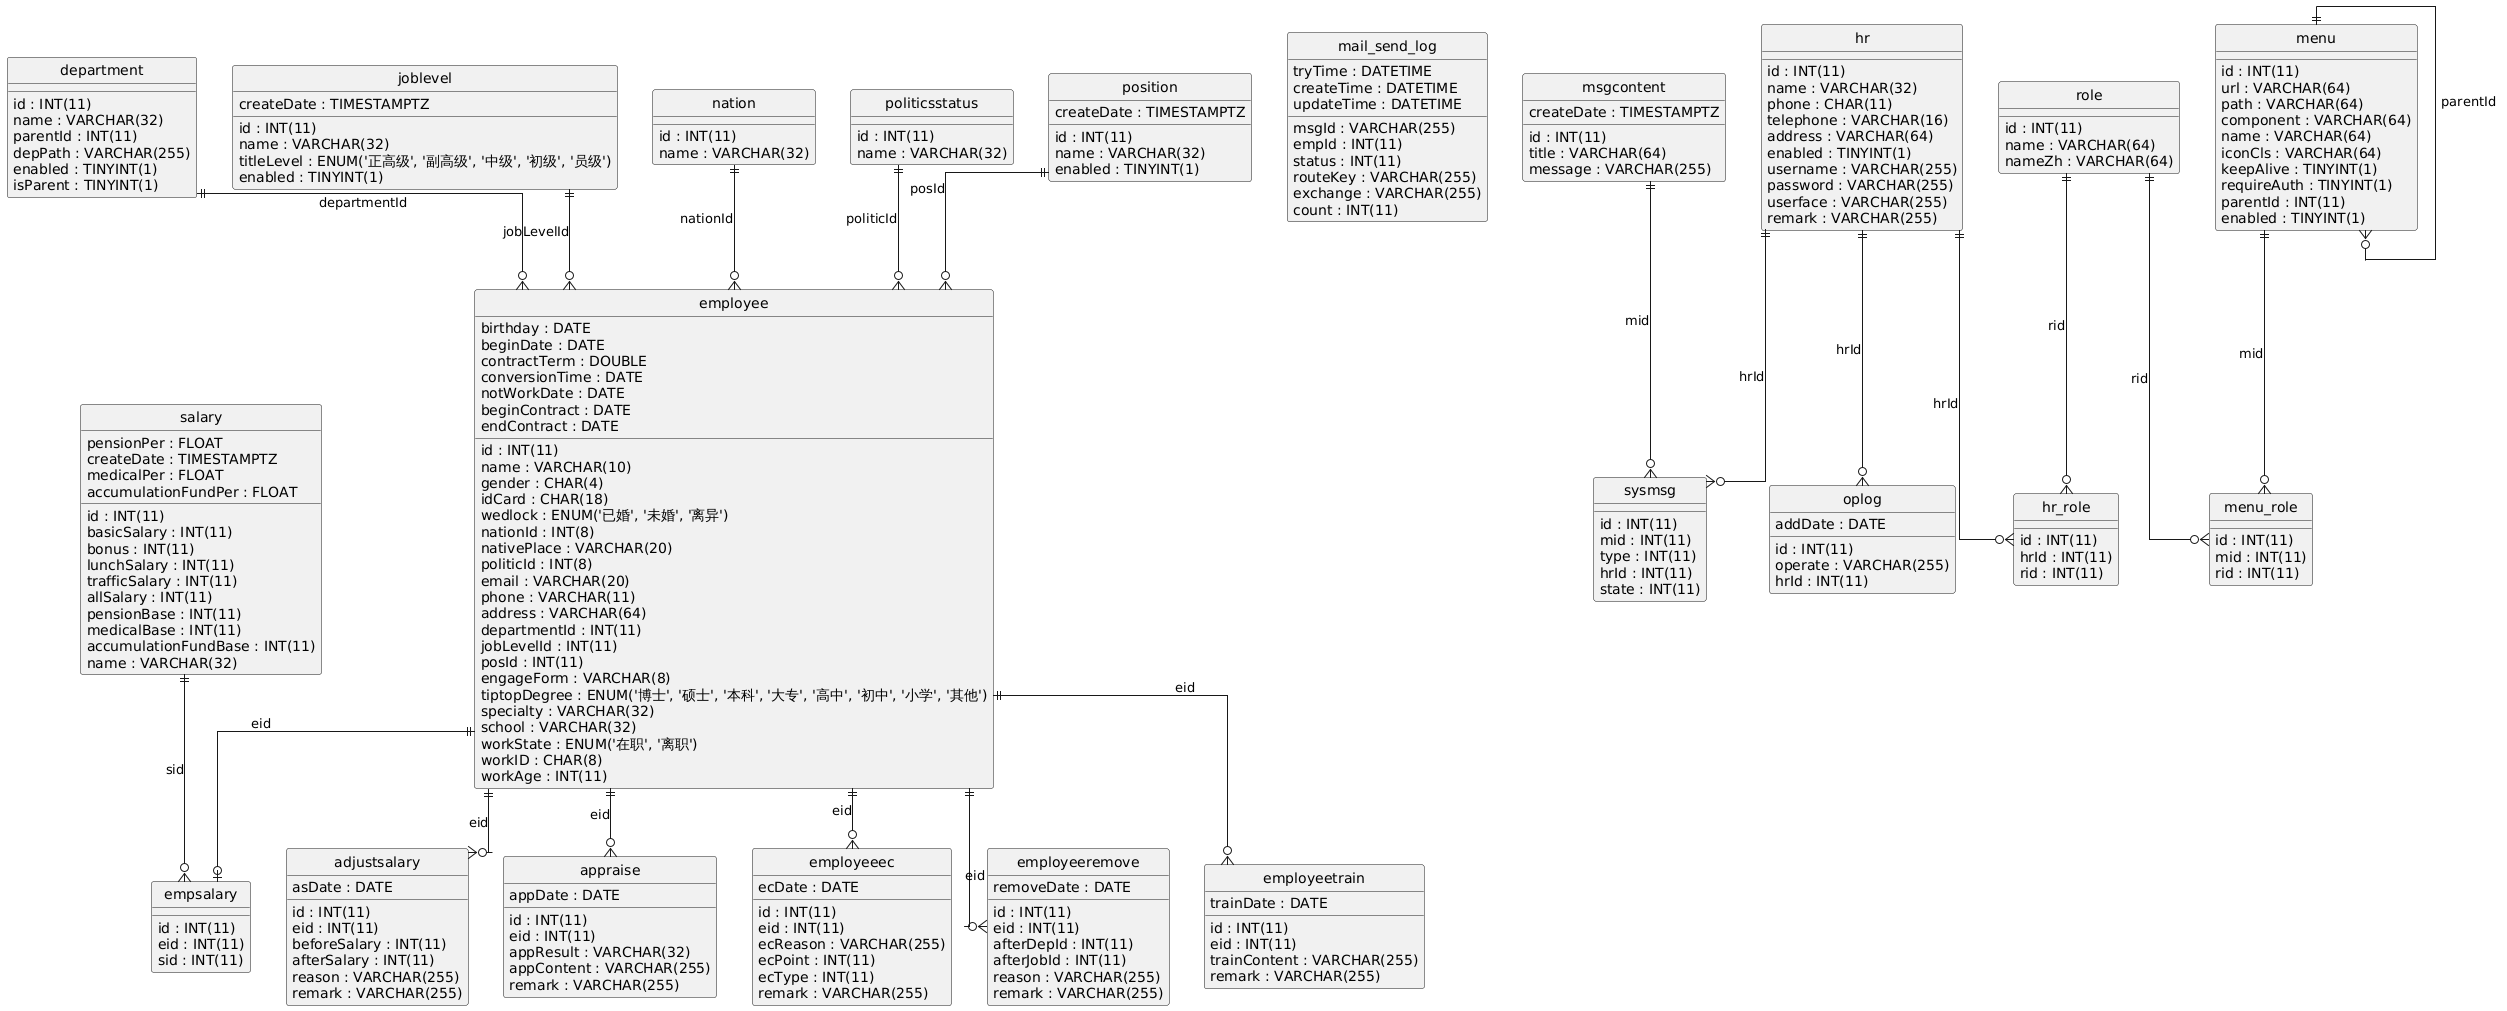

The diagram above was rendered by PlantUML. Its source (embedded in the PNG):
@startuml
hide circle
skinparam linetype ortho

entity "adjustsalary" as adjustsalary {
  id : INT(11)
  eid : INT(11)
  asDate : DATE
  beforeSalary : INT(11)
  afterSalary : INT(11)
  reason : VARCHAR(255)
  remark : VARCHAR(255)
}

entity "appraise" as appraise {
  id : INT(11)
  eid : INT(11)
  appDate : DATE
  appResult : VARCHAR(32)
  appContent : VARCHAR(255)
  remark : VARCHAR(255)
}

entity "mail_send_log" as mail_send_log {
  msgId : VARCHAR(255)
  empId : INT(11)
  status : INT(11)
  routeKey : VARCHAR(255)
  exchange : VARCHAR(255)
  count : INT(11)
  tryTime : DATETIME
  createTime : DATETIME
  updateTime : DATETIME
}

entity "department" as department {
  id : INT(11)
  name : VARCHAR(32)
  parentId : INT(11)
  depPath : VARCHAR(255)
  enabled : TINYINT(1)
  isParent : TINYINT(1)
}

entity "employee" as employee {
  id : INT(11)
  name : VARCHAR(10)
  gender : CHAR(4)
  birthday : DATE
  idCard : CHAR(18)
  wedlock : ENUM('已婚', '未婚', '离异')
  nationId : INT(8)
  nativePlace : VARCHAR(20)
  politicId : INT(8)
  email : VARCHAR(20)
  phone : VARCHAR(11)
  address : VARCHAR(64)
  departmentId : INT(11)
  jobLevelId : INT(11)
  posId : INT(11)
  engageForm : VARCHAR(8)
  tiptopDegree : ENUM('博士', '硕士', '本科', '大专', '高中', '初中', '小学', '其他')
  specialty : VARCHAR(32)
  school : VARCHAR(32)
  beginDate : DATE
  workState : ENUM('在职', '离职')
  workID : CHAR(8)
  contractTerm : DOUBLE
  conversionTime : DATE
  notWorkDate : DATE
  beginContract : DATE
  endContract : DATE
  workAge : INT(11)
}

entity "employeeec" as employeeec {
  id : INT(11)
  eid : INT(11)
  ecDate : DATE
  ecReason : VARCHAR(255)
  ecPoint : INT(11)
  ecType : INT(11)
  remark : VARCHAR(255)
}

entity "employeeremove" as employeeremove {
  id : INT(11)
  eid : INT(11)
  afterDepId : INT(11)
  afterJobId : INT(11)
  removeDate : DATE
  reason : VARCHAR(255)
  remark : VARCHAR(255)
}

entity "employeetrain" as employeetrain {
  id : INT(11)
  eid : INT(11)
  trainDate : DATE
  trainContent : VARCHAR(255)
  remark : VARCHAR(255)
}

entity "empsalary" as empsalary {
  id : INT(11)
  eid : INT(11)
  sid : INT(11)
}

entity "hr" as hr {
  id : INT(11)
  name : VARCHAR(32)
  phone : CHAR(11)
  telephone : VARCHAR(16)
  address : VARCHAR(64)
  enabled : TINYINT(1)
  username : VARCHAR(255)
  password : VARCHAR(255)
  userface : VARCHAR(255)
  remark : VARCHAR(255)
}

entity "hr_role" as hr_role {
  id : INT(11)
  hrId : INT(11)
  rid : INT(11)
}

entity "joblevel" as joblevel {
  id : INT(11)
  name : VARCHAR(32)
  titleLevel : ENUM('正高级', '副高级', '中级', '初级', '员级')
  createDate : TIMESTAMPTZ
  enabled : TINYINT(1)
}

entity "menu" as menu {
  id : INT(11)
  url : VARCHAR(64)
  path : VARCHAR(64)
  component : VARCHAR(64)
  name : VARCHAR(64)
  iconCls : VARCHAR(64)
  keepAlive : TINYINT(1)
  requireAuth : TINYINT(1)
  parentId : INT(11)
  enabled : TINYINT(1)
}

entity "menu_role" as menu_role {
  id : INT(11)
  mid : INT(11)
  rid : INT(11)
}

entity "msgcontent" as msgcontent {
  id : INT(11)
  title : VARCHAR(64)
  message : VARCHAR(255)
  createDate : TIMESTAMPTZ
}

entity "nation" as nation {
  id : INT(11)
  name : VARCHAR(32)
}

entity "oplog" as oplog {
  id : INT(11)
  addDate : DATE
  operate : VARCHAR(255)
  hrId : INT(11)
}

entity "politicsstatus" as politicsstatus {
  id : INT(11)
  name : VARCHAR(32)
}

entity "position" as position {
  id : INT(11)
  name : VARCHAR(32)
  createDate : TIMESTAMPTZ
  enabled : TINYINT(1)
}

entity "role" as role {
  id : INT(11)
  name : VARCHAR(64)
  nameZh : VARCHAR(64)
}

entity "salary" as salary {
  id : INT(11)
  basicSalary : INT(11)
  bonus : INT(11)
  lunchSalary : INT(11)
  trafficSalary : INT(11)
  allSalary : INT(11)
  pensionBase : INT(11)
  pensionPer : FLOAT
  createDate : TIMESTAMPTZ
  medicalBase : INT(11)
  medicalPer : FLOAT
  accumulationFundBase : INT(11)
  accumulationFundPer : FLOAT
  name : VARCHAR(32)
}

entity "sysmsg" as sysmsg {
  id : INT(11)
  mid : INT(11)
  type : INT(11)
  hrId : INT(11)
  state : INT(11)
}

employee ||--o{ adjustsalary : "eid"
employee ||--o{ appraise : "eid"
department ||--o{ employee : "departmentId"
joblevel ||--o{ employee : "jobLevelId"
position ||--o{ employee : "posId"
nation ||--o{ employee : "nationId"
politicsstatus ||--o{ employee : "politicId"
employee ||--o{ employeeec : "eid"
employee ||--o{ employeeremove : "eid"
employee ||--o{ employeetrain : "eid"
employee ||--o| empsalary : "eid"
salary ||--o{ empsalary : "sid"
hr ||--o{ hr_role : "hrId"
role ||--o{ hr_role : "rid"
menu ||--o{ menu : "parentId"
menu ||--o{ menu_role : "mid"
role ||--o{ menu_role : "rid"
hr ||--o{ oplog : "hrId"
msgcontent ||--o{ sysmsg : "mid"
hr ||--o{ sysmsg : "hrId"
@enduml